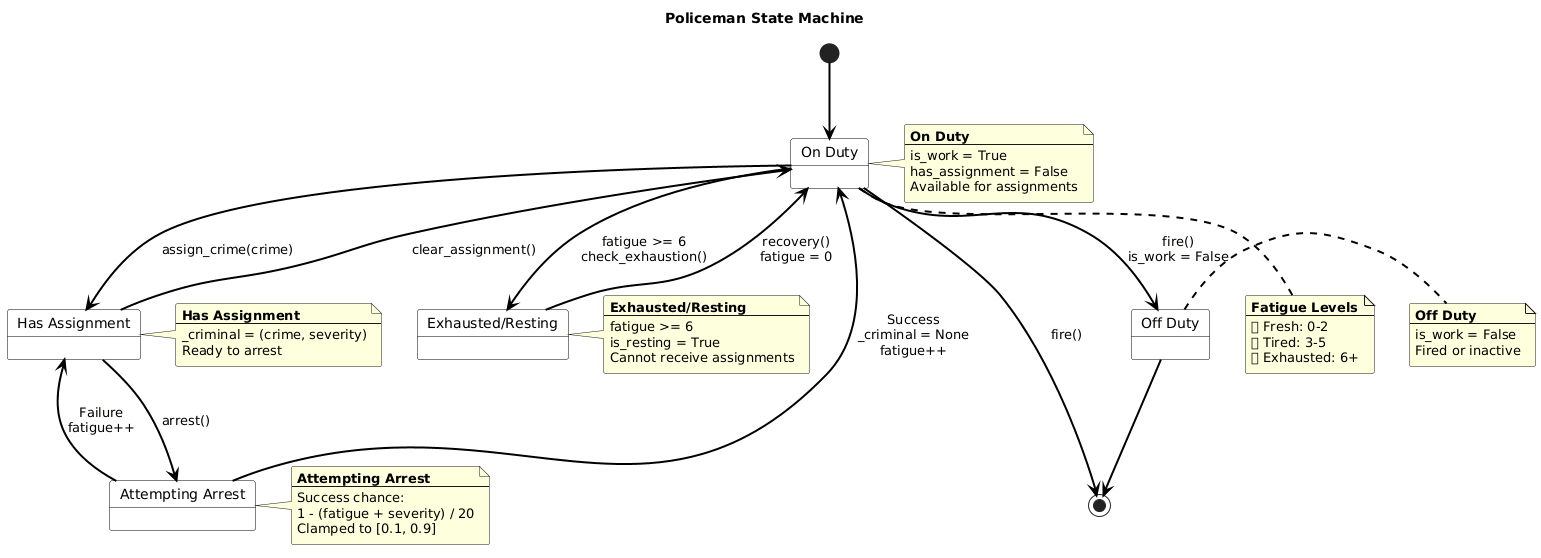

The diagram above was rendered by PlantUML. Its source (embedded in the PNG):
@startuml
' Police Management System - Policeman State Diagram
' UML 2.5

skinparam defaultFontName "Arial"
skinparam fontSize 11
skinparam state {
    BackgroundColor White
    BorderColor Black
    ArrowColor Black
    ArrowThickness 2
}
skinparam roundcorner 5
skinparam shadowing false

title Policeman State Machine

[*] --> OnDuty

state "On Duty" as OnDuty
state "Off Duty" as OffDuty
state "Has Assignment" as Assigned
state "Attempting Arrest" as Arresting
state "Exhausted/Resting" as Resting

' Transitions
OnDuty --> OffDuty : fire()\nis_work = False
OnDuty --> Assigned : assign_crime(crime)
Assigned --> OnDuty : clear_assignment()
Assigned --> Arresting : arrest()
Arresting --> OnDuty : Success\n_criminal = None\nfatigue++
Arresting --> Assigned : Failure\nfatigue++
OnDuty --> Resting : fatigue >= 6\ncheck_exhaustion()
Resting --> OnDuty : recovery()\nfatigue = 0

' Notes attached to states
note right of OnDuty
  <b>On Duty</b>
  ----
  is_work = True
  has_assignment = False
  Available for assignments
end note

note right of Assigned
  <b>Has Assignment</b>
  ----
  _criminal = (crime, severity)
  Ready to arrest
end note

note right of Arresting
  <b>Attempting Arrest</b>
  ----
  Success chance:
  1 - (fatigue + severity) / 20
  Clamped to [0.1, 0.9]
end note

note right of Resting
  <b>Exhausted/Resting</b>
  ----
  fatigue >= 6
  is_resting = True
  Cannot receive assignments
end note

note right of OffDuty
  <b>Off Duty</b>
  ----
  is_work = False
  Fired or inactive
end note

' Fatigue legend
note bottom of OnDuty
  <b>Fatigue Levels</b>
  ----
  🟢 Fresh: 0-2
  🟡 Tired: 3-5
  🔴 Exhausted: 6+
end note

' Termination
OffDuty --> [*]
OnDuty --> [*] : fire()
@enduml